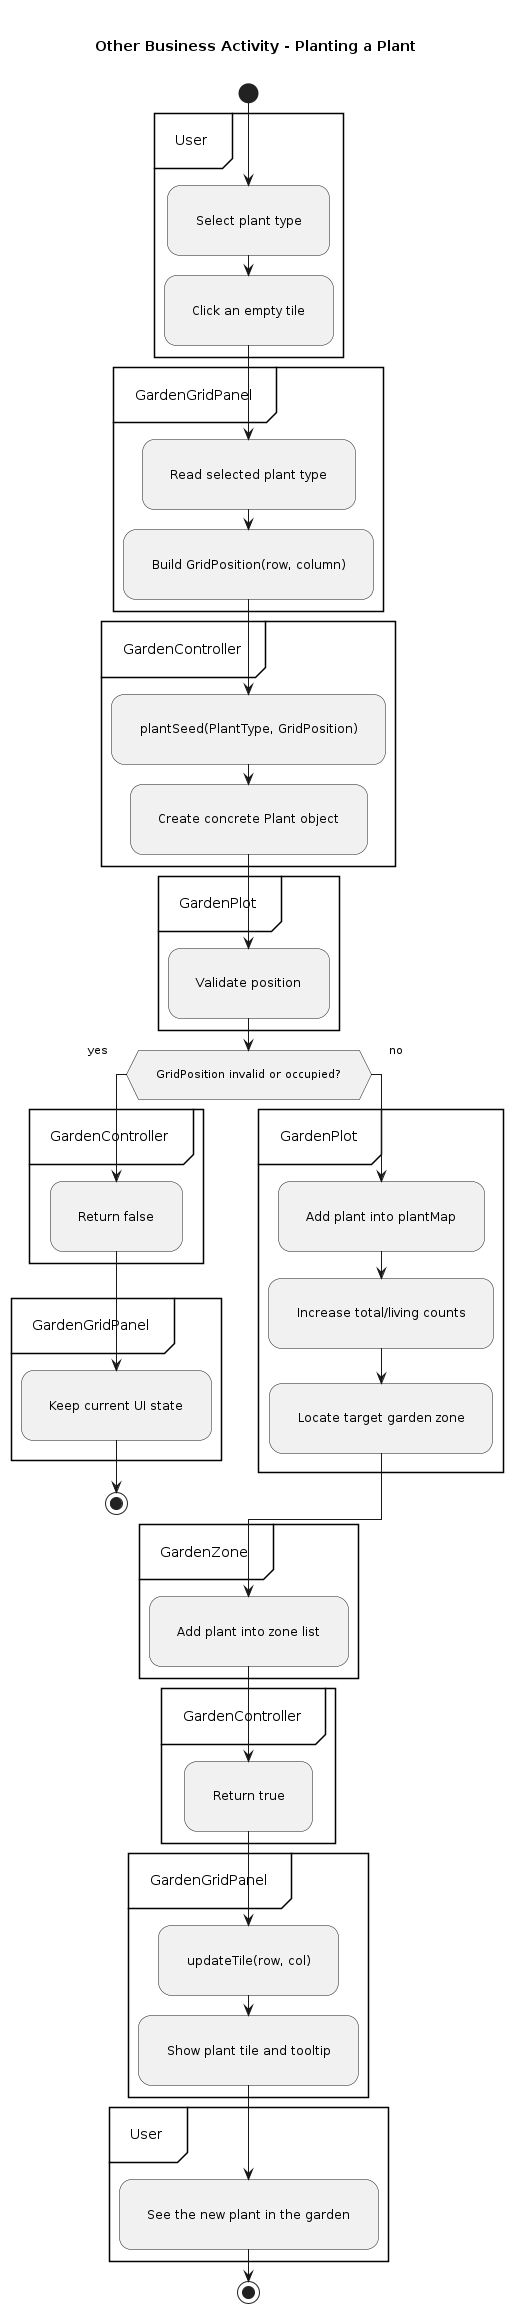

The diagram above was rendered by PlantUML. Its source (embedded in the PNG):
@startuml
title Other Business Activity - Planting a Plant

skinparam backgroundColor white
skinparam shadowing false
skinparam ranksep 110
skinparam nodesep 80
skinparam Padding 18
skinparam ArrowThickness 1
skinparam linetype ortho

start
partition "User" {
  :Select plant type;
  :Click an empty tile;
}

partition "GardenGridPanel" {
  :Read selected plant type;
  :Build GridPosition(row, column);
}

partition "GardenController" {
  :plantSeed(PlantType, GridPosition);
  :Create concrete Plant object;
}

partition "GardenPlot" {
  :Validate position;
}

if (GridPosition invalid or occupied?) then (yes)
  partition "GardenController" {
    :Return false;
  }
  partition "GardenGridPanel" {
    :Keep current UI state;
  }
  stop
else (no)
  partition "GardenPlot" {
    :Add plant into plantMap;
    :Increase total/living counts;
    :Locate target garden zone;
  }
endif

partition "GardenZone" {
  :Add plant into zone list;
}

partition "GardenController" {
  :Return true;
}

partition "GardenGridPanel" {
  :updateTile(row, col);
  :Show plant tile and tooltip;
}

partition "User" {
  :See the new plant in the garden;
}
stop
@enduml